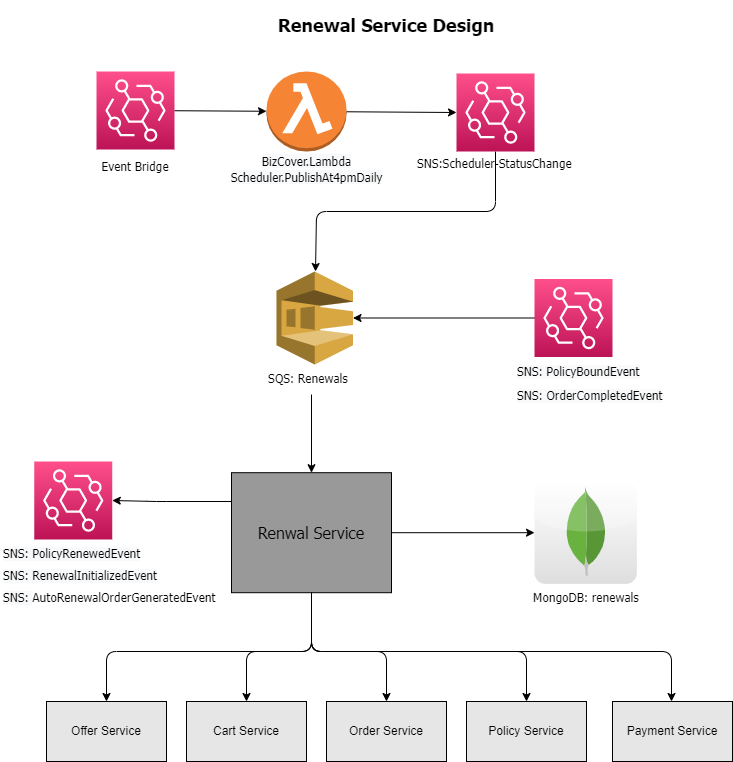

The diagram above was exported from draw.io. Its source (the exported page's mxGraphModel, read from the mxfile embedded in the PNG):
<mxGraphModel dx="690" dy="1598" grid="1" gridSize="10" guides="1" tooltips="1" connect="1" arrows="1" fold="1" page="1" pageScale="1" pageWidth="850" pageHeight="1100" background="#ffffff" math="0" shadow="0">
  <root>
    <mxCell id="0" />
    <mxCell id="1" parent="0" />
    <mxCell id="4" style="edgeStyle=none;html=1;strokeColor=#000000;" parent="1" source="2" target="5" edge="1">
      <mxGeometry relative="1" as="geometry">
        <mxPoint x="300" y="109" as="targetPoint" />
      </mxGeometry>
    </mxCell>
    <mxCell id="2" value="" style="sketch=0;points=[[0,0,0],[0.25,0,0],[0.5,0,0],[0.75,0,0],[1,0,0],[0,1,0],[0.25,1,0],[0.5,1,0],[0.75,1,0],[1,1,0],[0,0.25,0],[0,0.5,0],[0,0.75,0],[1,0.25,0],[1,0.5,0],[1,0.75,0]];outlineConnect=0;fontColor=#232F3E;gradientColor=#FF4F8B;gradientDirection=north;fillColor=#BC1356;strokeColor=#ffffff;dashed=0;verticalLabelPosition=bottom;verticalAlign=top;align=center;html=1;fontSize=12;fontStyle=0;aspect=fixed;shape=mxgraph.aws4.resourceIcon;resIcon=mxgraph.aws4.eventbridge;" parent="1" vertex="1">
      <mxGeometry x="120" y="70" width="78" height="78" as="geometry" />
    </mxCell>
    <mxCell id="3" value="&lt;font color=&quot;#000000&quot; face=&quot;Tahoma&quot;&gt;Event Bridge&lt;/font&gt;" style="text;html=1;strokeColor=none;fillColor=none;align=center;verticalAlign=middle;whiteSpace=wrap;rounded=0;" parent="1" vertex="1">
      <mxGeometry x="114" y="150" width="90" height="30" as="geometry" />
    </mxCell>
    <mxCell id="7" style="edgeStyle=none;html=1;entryX=0;entryY=0.5;entryDx=0;entryDy=0;entryPerimeter=0;strokeColor=#000000;" parent="1" source="5" target="8" edge="1">
      <mxGeometry relative="1" as="geometry">
        <mxPoint x="460" y="110" as="targetPoint" />
      </mxGeometry>
    </mxCell>
    <mxCell id="5" value="" style="outlineConnect=0;dashed=0;verticalLabelPosition=bottom;verticalAlign=top;align=center;html=1;shape=mxgraph.aws3.lambda_function;fillColor=#F58534;gradientColor=none;" parent="1" vertex="1">
      <mxGeometry x="290" y="70" width="80" height="80" as="geometry" />
    </mxCell>
    <mxCell id="11" style="edgeStyle=none;html=1;strokeColor=#000000;" parent="1" source="8" target="12" edge="1">
      <mxGeometry relative="1" as="geometry">
        <mxPoint x="519" y="270" as="targetPoint" />
        <Array as="points">
          <mxPoint x="519" y="210" />
          <mxPoint x="340" y="210" />
        </Array>
      </mxGeometry>
    </mxCell>
    <mxCell id="8" value="" style="sketch=0;points=[[0,0,0],[0.25,0,0],[0.5,0,0],[0.75,0,0],[1,0,0],[0,1,0],[0.25,1,0],[0.5,1,0],[0.75,1,0],[1,1,0],[0,0.25,0],[0,0.5,0],[0,0.75,0],[1,0.25,0],[1,0.5,0],[1,0.75,0]];outlineConnect=0;fontColor=#232F3E;gradientColor=#FF4F8B;gradientDirection=north;fillColor=#BC1356;strokeColor=#ffffff;dashed=0;verticalLabelPosition=bottom;verticalAlign=top;align=center;html=1;fontSize=12;fontStyle=0;aspect=fixed;shape=mxgraph.aws4.resourceIcon;resIcon=mxgraph.aws4.eventbridge;" parent="1" vertex="1">
      <mxGeometry x="480" y="72" width="78" height="78" as="geometry" />
    </mxCell>
    <mxCell id="9" value="&lt;font face=&quot;Tahoma&quot; color=&quot;#000000&quot;&gt;&lt;span style=&quot;background-color: rgb(248 , 249 , 250)&quot;&gt;BizCover.Lambda&lt;/span&gt;&lt;br style=&quot;background-color: rgb(248 , 249 , 250)&quot;&gt;&lt;span style=&quot;background-color: rgb(248 , 249 , 250)&quot;&gt;Scheduler.PublishAt4pmDaily&lt;/span&gt;&lt;/font&gt;" style="text;html=1;align=center;verticalAlign=middle;resizable=0;points=[];autosize=1;strokeColor=none;fillColor=none;" parent="1" vertex="1">
      <mxGeometry x="245" y="148" width="170" height="40" as="geometry" />
    </mxCell>
    <mxCell id="10" value="&lt;span style=&quot;color: rgb(0 , 0 , 0) ; font-size: 12px ; font-style: normal ; font-weight: 400 ; letter-spacing: normal ; text-align: center ; text-indent: 0px ; text-transform: none ; word-spacing: 0px ; display: inline ; float: none&quot;&gt;&lt;font face=&quot;Tahoma&quot;&gt;SNS:Scheduler-StatusChange&lt;/font&gt;&lt;/span&gt;" style="text;whiteSpace=wrap;html=1;" parent="1" vertex="1">
      <mxGeometry x="439" y="148" width="160" height="30" as="geometry" />
    </mxCell>
    <mxCell id="12" value="" style="outlineConnect=0;dashed=0;verticalLabelPosition=bottom;verticalAlign=top;align=center;html=1;shape=mxgraph.aws3.sqs;fillColor=#D9A741;gradientColor=none;" parent="1" vertex="1">
      <mxGeometry x="300" y="270" width="76.5" height="93" as="geometry" />
    </mxCell>
    <mxCell id="26" style="edgeStyle=none;html=1;fontColor=#000000;strokeColor=#000000;" parent="1" source="13" target="24" edge="1">
      <mxGeometry relative="1" as="geometry" />
    </mxCell>
    <mxCell id="13" value="&lt;span style=&quot;font-size: 12px ; font-style: normal ; font-weight: 400 ; letter-spacing: normal ; text-align: center ; text-indent: 0px ; text-transform: none ; word-spacing: 0px ; display: inline ; float: none&quot;&gt;&lt;font color=&quot;#000000&quot; face=&quot;Tahoma&quot;&gt;SQS: Renewals&lt;/font&gt;&lt;/span&gt;" style="text;whiteSpace=wrap;html=1;" parent="1" vertex="1">
      <mxGeometry x="290" y="363" width="90" height="30" as="geometry" />
    </mxCell>
    <mxCell id="15" style="edgeStyle=none;html=1;entryX=1;entryY=0.5;entryDx=0;entryDy=0;entryPerimeter=0;strokeColor=#000000;" parent="1" source="14" target="12" edge="1">
      <mxGeometry relative="1" as="geometry" />
    </mxCell>
    <mxCell id="14" value="" style="sketch=0;points=[[0,0,0],[0.25,0,0],[0.5,0,0],[0.75,0,0],[1,0,0],[0,1,0],[0.25,1,0],[0.5,1,0],[0.75,1,0],[1,1,0],[0,0.25,0],[0,0.5,0],[0,0.75,0],[1,0.25,0],[1,0.5,0],[1,0.75,0]];outlineConnect=0;fontColor=#232F3E;gradientColor=#FF4F8B;gradientDirection=north;fillColor=#BC1356;strokeColor=#ffffff;dashed=0;verticalLabelPosition=bottom;verticalAlign=top;align=center;html=1;fontSize=12;fontStyle=0;aspect=fixed;shape=mxgraph.aws4.resourceIcon;resIcon=mxgraph.aws4.eventbridge;" parent="1" vertex="1">
      <mxGeometry x="558" y="277.5" width="78" height="78" as="geometry" />
    </mxCell>
    <mxCell id="16" value="&lt;span style=&quot;text-align: center ; background-color: rgb(248 , 249 , 250)&quot;&gt;&lt;font color=&quot;#000000&quot; face=&quot;Tahoma&quot;&gt;SNS: PolicyBoundEvent&lt;/font&gt;&lt;/span&gt;" style="text;whiteSpace=wrap;html=1;" parent="1" vertex="1">
      <mxGeometry x="539.2" y="355.5" width="140" height="30" as="geometry" />
    </mxCell>
    <mxCell id="19" value="" style="dashed=0;outlineConnect=0;html=1;align=center;labelPosition=center;verticalLabelPosition=bottom;verticalAlign=top;shape=mxgraph.webicons.mongodb;gradientColor=#DFDEDE" parent="1" vertex="1">
      <mxGeometry x="558" y="480" width="102.4" height="102.4" as="geometry" />
    </mxCell>
    <mxCell id="20" value="&lt;div style=&quot;text-align: center&quot;&gt;&lt;font color=&quot;#000000&quot; face=&quot;Tahoma&quot;&gt;MongoDB: renewals&lt;/font&gt;&lt;/div&gt;" style="text;whiteSpace=wrap;html=1;" parent="1" vertex="1">
      <mxGeometry x="555.2" y="582.4" width="120" height="30" as="geometry" />
    </mxCell>
    <mxCell id="23" style="edgeStyle=none;html=1;exitX=1;exitY=0.75;exitDx=0;exitDy=0;startArrow=none;" parent="1" source="24" edge="1">
      <mxGeometry relative="1" as="geometry">
        <mxPoint x="340" y="550" as="targetPoint" />
        <mxPoint x="330" y="547.5" as="sourcePoint" />
      </mxGeometry>
    </mxCell>
    <mxCell id="27" style="edgeStyle=none;html=1;fontColor=#000000;strokeColor=#000000;" parent="1" source="24" target="19" edge="1">
      <mxGeometry relative="1" as="geometry" />
    </mxCell>
    <mxCell id="33" style="edgeStyle=none;html=1;strokeColor=#000000;entryX=0.5;entryY=0;entryDx=0;entryDy=0;" parent="1" source="24" target="29" edge="1">
      <mxGeometry relative="1" as="geometry">
        <mxPoint x="130" y="690" as="targetPoint" />
        <Array as="points">
          <mxPoint x="335" y="650" />
          <mxPoint x="130" y="650" />
        </Array>
      </mxGeometry>
    </mxCell>
    <mxCell id="34" style="edgeStyle=none;html=1;entryX=0.5;entryY=0;entryDx=0;entryDy=0;strokeColor=#000000;" parent="1" source="24" target="30" edge="1">
      <mxGeometry relative="1" as="geometry">
        <Array as="points">
          <mxPoint x="335" y="650" />
          <mxPoint x="270" y="650" />
        </Array>
      </mxGeometry>
    </mxCell>
    <mxCell id="35" style="edgeStyle=none;html=1;entryX=0.5;entryY=0;entryDx=0;entryDy=0;strokeColor=#000000;exitX=0.5;exitY=1;exitDx=0;exitDy=0;" parent="1" source="24" target="31" edge="1">
      <mxGeometry relative="1" as="geometry">
        <Array as="points">
          <mxPoint x="335" y="650" />
          <mxPoint x="410" y="650" />
        </Array>
      </mxGeometry>
    </mxCell>
    <mxCell id="36" style="edgeStyle=none;html=1;entryX=0.5;entryY=0;entryDx=0;entryDy=0;strokeColor=#000000;exitX=0.5;exitY=1;exitDx=0;exitDy=0;" parent="1" source="24" target="32" edge="1">
      <mxGeometry relative="1" as="geometry">
        <Array as="points">
          <mxPoint x="335" y="650" />
          <mxPoint x="550" y="650" />
        </Array>
      </mxGeometry>
    </mxCell>
    <mxCell id="39" style="edgeStyle=none;html=1;exitX=0.031;exitY=0.24;exitDx=0;exitDy=0;exitPerimeter=0;strokeColor=#000000;entryX=1;entryY=0.5;entryDx=0;entryDy=0;entryPerimeter=0;" parent="1" source="24" edge="1" target="42">
      <mxGeometry relative="1" as="geometry">
        <mxPoint x="170" y="500" as="targetPoint" />
        <mxPoint x="250" y="500" as="sourcePoint" />
        <Array as="points">
          <mxPoint x="180" y="500" />
        </Array>
      </mxGeometry>
    </mxCell>
    <mxCell id="24" value="&lt;font color=&quot;#000000&quot; face=&quot;Tahoma&quot; style=&quot;font-size: 16px&quot;&gt;Renwal Service&lt;/font&gt;" style="rounded=0;whiteSpace=wrap;html=1;fillColor=#999999;strokeColor=#000000;" parent="1" vertex="1">
      <mxGeometry x="255" y="471.2" width="160" height="120" as="geometry" />
    </mxCell>
    <mxCell id="28" value="&lt;h2&gt;&lt;font color=&quot;#000000&quot; face=&quot;Tahoma&quot;&gt;Renewal Service Design&lt;/font&gt;&lt;/h2&gt;" style="text;html=1;strokeColor=none;fillColor=none;align=center;verticalAlign=middle;whiteSpace=wrap;rounded=0;" parent="1" vertex="1">
      <mxGeometry x="290" y="10" width="240" height="30" as="geometry" />
    </mxCell>
    <mxCell id="29" value="&lt;font color=&quot;#000000&quot;&gt;Offer Service&lt;/font&gt;" style="rounded=0;whiteSpace=wrap;html=1;fillColor=#E6E6E6;strokeColor=#000000;" parent="1" vertex="1">
      <mxGeometry x="70" y="700" width="120" height="60" as="geometry" />
    </mxCell>
    <mxCell id="30" value="&lt;font color=&quot;#000000&quot;&gt;Cart Service&lt;/font&gt;" style="rounded=0;whiteSpace=wrap;html=1;fillColor=#E6E6E6;strokeColor=#000000;" parent="1" vertex="1">
      <mxGeometry x="210" y="700" width="120" height="60" as="geometry" />
    </mxCell>
    <mxCell id="31" value="&lt;font color=&quot;#000000&quot;&gt;Order Service&lt;/font&gt;" style="rounded=0;whiteSpace=wrap;html=1;fillColor=#E6E6E6;strokeColor=#000000;" parent="1" vertex="1">
      <mxGeometry x="350" y="700" width="120" height="60" as="geometry" />
    </mxCell>
    <mxCell id="32" value="Policy Service" style="rounded=0;whiteSpace=wrap;html=1;fillColor=#E6E6E6;strokeColor=#000000;fontColor=#000000;" parent="1" vertex="1">
      <mxGeometry x="490" y="700" width="120" height="60" as="geometry" />
    </mxCell>
    <mxCell id="37" value="Payment Service" style="rounded=0;whiteSpace=wrap;html=1;fillColor=#E6E6E6;strokeColor=#000000;fontColor=#000000;" parent="1" vertex="1">
      <mxGeometry x="636" y="700" width="120" height="60" as="geometry" />
    </mxCell>
    <mxCell id="38" style="edgeStyle=none;html=1;entryX=0.5;entryY=0;entryDx=0;entryDy=0;strokeColor=#000000;exitX=0.5;exitY=1;exitDx=0;exitDy=0;" parent="1" source="24" edge="1">
      <mxGeometry relative="1" as="geometry">
        <Array as="points">
          <mxPoint x="335" y="650" />
          <mxPoint x="695" y="650" />
        </Array>
        <mxPoint x="480" y="591.2" as="sourcePoint" />
        <mxPoint x="695" y="700" as="targetPoint" />
      </mxGeometry>
    </mxCell>
    <mxCell id="42" value="" style="sketch=0;points=[[0,0,0],[0.25,0,0],[0.5,0,0],[0.75,0,0],[1,0,0],[0,1,0],[0.25,1,0],[0.5,1,0],[0.75,1,0],[1,1,0],[0,0.25,0],[0,0.5,0],[0,0.75,0],[1,0.25,0],[1,0.5,0],[1,0.75,0]];outlineConnect=0;fontColor=#232F3E;gradientColor=#FF4F8B;gradientDirection=north;fillColor=#BC1356;strokeColor=#ffffff;dashed=0;verticalLabelPosition=bottom;verticalAlign=top;align=center;html=1;fontSize=12;fontStyle=0;aspect=fixed;shape=mxgraph.aws4.resourceIcon;resIcon=mxgraph.aws4.eventbridge;" parent="1" vertex="1">
      <mxGeometry x="57.75" y="460" width="78" height="78" as="geometry" />
    </mxCell>
    <mxCell id="43" value="&lt;span style=&quot;text-align: center ; background-color: rgb(248 , 249 , 250)&quot;&gt;&lt;font color=&quot;#000000&quot; face=&quot;Tahoma&quot;&gt;SNS: PolicyRenewedEvent&lt;/font&gt;&lt;/span&gt;" style="text;whiteSpace=wrap;html=1;" parent="1" vertex="1">
      <mxGeometry x="24.5" y="538" width="144.5" height="22" as="geometry" />
    </mxCell>
    <mxCell id="44" value="&lt;span style=&quot;text-align: center ; background-color: rgb(248 , 249 , 250)&quot;&gt;&lt;font color=&quot;#000000&quot; face=&quot;Tahoma&quot;&gt;SNS: RenewalInitializedEvent&lt;/font&gt;&lt;/span&gt;" style="text;whiteSpace=wrap;html=1;" parent="1" vertex="1">
      <mxGeometry x="24.5" y="560" width="160.5" height="20" as="geometry" />
    </mxCell>
    <mxCell id="47" value="&lt;span style=&quot;text-align: center ; background-color: rgb(248 , 249 , 250)&quot;&gt;&lt;font color=&quot;#000000&quot; face=&quot;Tahoma&quot;&gt;SNS: OrderCompletedEvent&lt;/font&gt;&lt;/span&gt;" style="text;whiteSpace=wrap;html=1;" vertex="1" parent="1">
      <mxGeometry x="539.2" y="380" width="160.8" height="30" as="geometry" />
    </mxCell>
    <mxCell id="48" value="&lt;span style=&quot;text-align: center ; background-color: rgb(248 , 249 , 250)&quot;&gt;&lt;font color=&quot;#000000&quot; face=&quot;Tahoma&quot;&gt;SNS:&amp;nbsp;&lt;/font&gt;&lt;/span&gt;&lt;font color=&quot;#000000&quot; face=&quot;Tahoma&quot;&gt;AutoRenewalOrderGeneratedEvent&lt;/font&gt;" style="text;whiteSpace=wrap;html=1;" vertex="1" parent="1">
      <mxGeometry x="24.5" y="582.4" width="220.5" height="17.6" as="geometry" />
    </mxCell>
  </root>
</mxGraphModel>